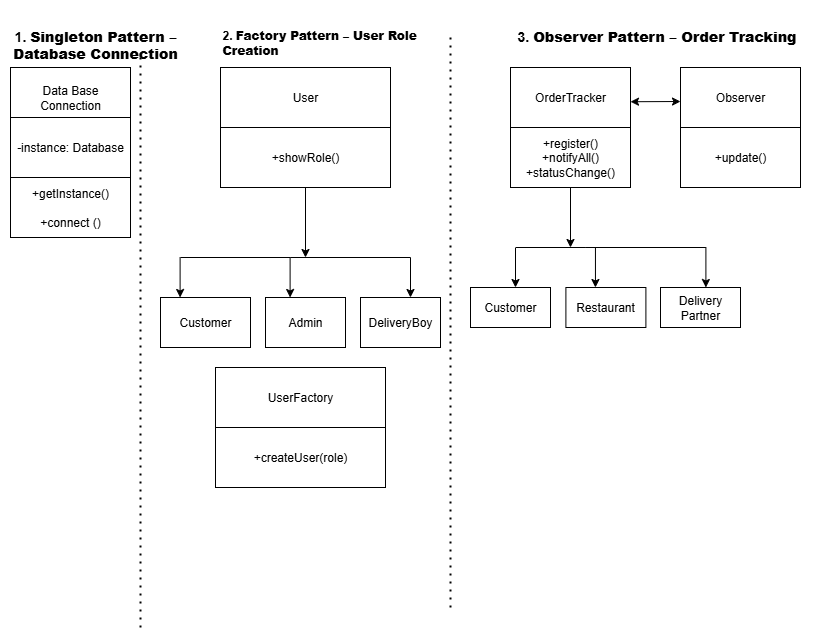

The diagram above was exported from draw.io. Its source (the exported page's mxGraphModel, read from the mxfile embedded in the PNG):
<mxGraphModel dx="188" dy="439" grid="1" gridSize="10" guides="1" tooltips="1" connect="1" arrows="1" fold="1" page="1" pageScale="1" pageWidth="850" pageHeight="1100" math="0" shadow="0">
  <root>
    <mxCell id="0" />
    <mxCell id="1" parent="0" />
    <mxCell id="kPW779YlNrj0aBlaMCU3-1" value="Data Base Connection" style="rounded=0;whiteSpace=wrap;html=1;" parent="1" vertex="1">
      <mxGeometry x="20" y="100" width="120" height="60" as="geometry" />
    </mxCell>
    <mxCell id="kPW779YlNrj0aBlaMCU3-2" value="-instance: Database" style="rounded=0;whiteSpace=wrap;html=1;" parent="1" vertex="1">
      <mxGeometry x="20" y="150" width="120" height="60" as="geometry" />
    </mxCell>
    <mxCell id="kPW779YlNrj0aBlaMCU3-3" value="&lt;div&gt;&lt;br&gt;&lt;/div&gt;+getInstance()&lt;div&gt;&lt;br&gt;&lt;div&gt;+connect ()&lt;br&gt;&lt;div&gt;&lt;br&gt;&lt;/div&gt;&lt;/div&gt;&lt;/div&gt;" style="rounded=0;whiteSpace=wrap;html=1;" parent="1" vertex="1">
      <mxGeometry x="20" y="210" width="120" height="60" as="geometry" />
    </mxCell>
    <mxCell id="kPW779YlNrj0aBlaMCU3-4" value="User" style="rounded=0;whiteSpace=wrap;html=1;" parent="1" vertex="1">
      <mxGeometry x="230" y="100" width="170" height="60" as="geometry" />
    </mxCell>
    <mxCell id="kPW779YlNrj0aBlaMCU3-5" value="+showRole()" style="rounded=0;whiteSpace=wrap;html=1;" parent="1" vertex="1">
      <mxGeometry x="230" y="160" width="170" height="60" as="geometry" />
    </mxCell>
    <mxCell id="kPW779YlNrj0aBlaMCU3-11" value="Customer" style="rounded=0;whiteSpace=wrap;html=1;" parent="1" vertex="1">
      <mxGeometry x="170" y="330" width="90" height="50" as="geometry" />
    </mxCell>
    <mxCell id="kPW779YlNrj0aBlaMCU3-16" value="Admin" style="rounded=0;whiteSpace=wrap;html=1;" parent="1" vertex="1">
      <mxGeometry x="275" y="330" width="80" height="50" as="geometry" />
    </mxCell>
    <mxCell id="kPW779YlNrj0aBlaMCU3-17" value="DeliveryBoy" style="rounded=0;whiteSpace=wrap;html=1;" parent="1" vertex="1">
      <mxGeometry x="370" y="330" width="80" height="50" as="geometry" />
    </mxCell>
    <mxCell id="kPW779YlNrj0aBlaMCU3-18" value="" style="endArrow=none;html=1;rounded=0;" parent="1" edge="1">
      <mxGeometry width="50" height="50" relative="1" as="geometry">
        <mxPoint x="190" y="290" as="sourcePoint" />
        <mxPoint x="420" y="290" as="targetPoint" />
        <Array as="points">
          <mxPoint x="300" y="290" />
        </Array>
      </mxGeometry>
    </mxCell>
    <mxCell id="kPW779YlNrj0aBlaMCU3-21" value="" style="endArrow=classic;html=1;rounded=0;entryX=0.2;entryY=0;entryDx=0;entryDy=0;entryPerimeter=0;" parent="1" edge="1">
      <mxGeometry width="50" height="50" relative="1" as="geometry">
        <mxPoint x="189.60000000000002" y="290" as="sourcePoint" />
        <mxPoint x="189.60000000000002" y="330" as="targetPoint" />
      </mxGeometry>
    </mxCell>
    <mxCell id="kPW779YlNrj0aBlaMCU3-22" value="" style="endArrow=classic;html=1;rounded=0;entryX=0.2;entryY=0;entryDx=0;entryDy=0;entryPerimeter=0;" parent="1" edge="1">
      <mxGeometry width="50" height="50" relative="1" as="geometry">
        <mxPoint x="299.6" y="290" as="sourcePoint" />
        <mxPoint x="299.6" y="330" as="targetPoint" />
      </mxGeometry>
    </mxCell>
    <mxCell id="kPW779YlNrj0aBlaMCU3-23" value="" style="endArrow=classic;html=1;rounded=0;entryX=0.2;entryY=0;entryDx=0;entryDy=0;entryPerimeter=0;" parent="1" edge="1">
      <mxGeometry width="50" height="50" relative="1" as="geometry">
        <mxPoint x="420" y="290" as="sourcePoint" />
        <mxPoint x="420" y="330" as="targetPoint" />
      </mxGeometry>
    </mxCell>
    <mxCell id="kPW779YlNrj0aBlaMCU3-24" value="UserFactory" style="rounded=0;whiteSpace=wrap;html=1;" parent="1" vertex="1">
      <mxGeometry x="225" y="400" width="170" height="60" as="geometry" />
    </mxCell>
    <mxCell id="kPW779YlNrj0aBlaMCU3-25" value="+createUser(role)" style="rounded=0;whiteSpace=wrap;html=1;" parent="1" vertex="1">
      <mxGeometry x="225" y="460" width="170" height="60" as="geometry" />
    </mxCell>
    <mxCell id="kPW779YlNrj0aBlaMCU3-26" value="OrderTracker" style="rounded=0;whiteSpace=wrap;html=1;" parent="1" vertex="1">
      <mxGeometry x="520" y="100" width="120" height="60" as="geometry" />
    </mxCell>
    <mxCell id="kPW779YlNrj0aBlaMCU3-27" value="+register()&lt;div&gt;+notifyAll()&lt;/div&gt;&lt;div&gt;+statusChange()&lt;/div&gt;" style="rounded=0;whiteSpace=wrap;html=1;" parent="1" vertex="1">
      <mxGeometry x="520" y="160" width="120" height="60" as="geometry" />
    </mxCell>
    <mxCell id="kPW779YlNrj0aBlaMCU3-28" value="+update()" style="rounded=0;whiteSpace=wrap;html=1;" parent="1" vertex="1">
      <mxGeometry x="690" y="160" width="120" height="60" as="geometry" />
    </mxCell>
    <mxCell id="kPW779YlNrj0aBlaMCU3-29" value="Observer" style="rounded=0;whiteSpace=wrap;html=1;" parent="1" vertex="1">
      <mxGeometry x="690" y="100" width="120" height="60" as="geometry" />
    </mxCell>
    <mxCell id="kPW779YlNrj0aBlaMCU3-30" value="" style="endArrow=classic;startArrow=classic;html=1;rounded=0;" parent="1" edge="1">
      <mxGeometry width="50" height="50" relative="1" as="geometry">
        <mxPoint x="640" y="134.23" as="sourcePoint" />
        <mxPoint x="690" y="134" as="targetPoint" />
      </mxGeometry>
    </mxCell>
    <mxCell id="kPW779YlNrj0aBlaMCU3-33" value="" style="endArrow=classic;html=1;rounded=0;exitX=0.5;exitY=1;exitDx=0;exitDy=0;" parent="1" source="kPW779YlNrj0aBlaMCU3-27" edge="1">
      <mxGeometry width="50" height="50" relative="1" as="geometry">
        <mxPoint x="590" y="240" as="sourcePoint" />
        <mxPoint x="580" y="280" as="targetPoint" />
      </mxGeometry>
    </mxCell>
    <mxCell id="kPW779YlNrj0aBlaMCU3-35" value="Customer" style="rounded=0;whiteSpace=wrap;html=1;" parent="1" vertex="1">
      <mxGeometry x="480" y="320" width="80" height="40" as="geometry" />
    </mxCell>
    <mxCell id="kPW779YlNrj0aBlaMCU3-36" value="Restaurant" style="rounded=0;whiteSpace=wrap;html=1;" parent="1" vertex="1">
      <mxGeometry x="575.4" y="320" width="80" height="40" as="geometry" />
    </mxCell>
    <mxCell id="kPW779YlNrj0aBlaMCU3-37" value="Delivery Partner" style="rounded=0;whiteSpace=wrap;html=1;" parent="1" vertex="1">
      <mxGeometry x="670" y="320" width="80" height="40" as="geometry" />
    </mxCell>
    <mxCell id="kPW779YlNrj0aBlaMCU3-38" value="" style="endArrow=none;html=1;rounded=0;" parent="1" edge="1">
      <mxGeometry width="50" height="50" relative="1" as="geometry">
        <mxPoint x="525.4" y="280" as="sourcePoint" />
        <mxPoint x="715.4" y="280" as="targetPoint" />
        <Array as="points">
          <mxPoint x="595.4" y="280" />
        </Array>
      </mxGeometry>
    </mxCell>
    <mxCell id="kPW779YlNrj0aBlaMCU3-39" value="" style="endArrow=classic;html=1;rounded=0;entryX=0.2;entryY=0;entryDx=0;entryDy=0;entryPerimeter=0;" parent="1" edge="1">
      <mxGeometry width="50" height="50" relative="1" as="geometry">
        <mxPoint x="525" y="280" as="sourcePoint" />
        <mxPoint x="525" y="320" as="targetPoint" />
      </mxGeometry>
    </mxCell>
    <mxCell id="kPW779YlNrj0aBlaMCU3-40" value="" style="endArrow=classic;html=1;rounded=0;entryX=0.2;entryY=0;entryDx=0;entryDy=0;entryPerimeter=0;" parent="1" edge="1">
      <mxGeometry width="50" height="50" relative="1" as="geometry">
        <mxPoint x="604.95" y="280" as="sourcePoint" />
        <mxPoint x="604.95" y="320" as="targetPoint" />
      </mxGeometry>
    </mxCell>
    <mxCell id="kPW779YlNrj0aBlaMCU3-41" value="" style="endArrow=classic;html=1;rounded=0;entryX=0.2;entryY=0;entryDx=0;entryDy=0;entryPerimeter=0;" parent="1" edge="1">
      <mxGeometry width="50" height="50" relative="1" as="geometry">
        <mxPoint x="715.4" y="280" as="sourcePoint" />
        <mxPoint x="715.4" y="320" as="targetPoint" />
      </mxGeometry>
    </mxCell>
    <mxCell id="kPW779YlNrj0aBlaMCU3-42" value="&#10;&lt;h3 data-start=&quot;417&quot; data-end=&quot;467&quot;&gt;1. &lt;strong data-start=&quot;424&quot; data-end=&quot;467&quot;&gt;Singleton Pattern – Database Connection&lt;/strong&gt;&lt;/h3&gt;&#10;&lt;h4 data-start=&quot;469&quot; data-end=&quot;485&quot;&gt;&lt;/h4&gt;&#10;&#10;" style="text;html=1;align=center;verticalAlign=middle;whiteSpace=wrap;rounded=0;fontStyle=1" parent="1" vertex="1">
      <mxGeometry x="10" y="90" width="190" height="20" as="geometry" />
    </mxCell>
    <mxCell id="kPW779YlNrj0aBlaMCU3-43" value="&#10;2. &lt;strong data-start=&quot;1521&quot; data-end=&quot;1561&quot;&gt;Factory Pattern – User Role Creation&lt;/strong&gt;&#10;&#10;" style="text;whiteSpace=wrap;html=1;fontStyle=1" parent="1" vertex="1">
      <mxGeometry x="230" y="40" width="210" height="30" as="geometry" />
    </mxCell>
    <mxCell id="kPW779YlNrj0aBlaMCU3-45" value="" style="endArrow=none;dashed=1;html=1;dashPattern=1 3;strokeWidth=2;rounded=0;" parent="1" edge="1">
      <mxGeometry width="50" height="50" relative="1" as="geometry">
        <mxPoint x="460" y="640" as="sourcePoint" />
        <mxPoint x="460" y="70" as="targetPoint" />
      </mxGeometry>
    </mxCell>
    <mxCell id="kPW779YlNrj0aBlaMCU3-46" value="&lt;h3 data-start=&quot;3260&quot; data-end=&quot;3304&quot;&gt;3. &lt;strong data-start=&quot;3267&quot; data-end=&quot;3304&quot;&gt;Observer Pattern – Order Tracking&lt;/strong&gt;&lt;/h3&gt;&#10;&lt;h4 data-start=&quot;3306&quot; data-end=&quot;3322&quot;&gt;&lt;/h4&gt;" style="text;whiteSpace=wrap;html=1;" parent="1" vertex="1">
      <mxGeometry x="525" y="40" width="310" height="100" as="geometry" />
    </mxCell>
    <mxCell id="kPW779YlNrj0aBlaMCU3-49" value="" style="endArrow=classic;html=1;rounded=0;exitX=0.5;exitY=1;exitDx=0;exitDy=0;" parent="1" source="kPW779YlNrj0aBlaMCU3-5" edge="1">
      <mxGeometry width="50" height="50" relative="1" as="geometry">
        <mxPoint x="310" y="250" as="sourcePoint" />
        <mxPoint x="315" y="290" as="targetPoint" />
      </mxGeometry>
    </mxCell>
    <mxCell id="kPW779YlNrj0aBlaMCU3-50" value="" style="endArrow=none;dashed=1;html=1;dashPattern=1 3;strokeWidth=2;rounded=0;" parent="1" edge="1">
      <mxGeometry width="50" height="50" relative="1" as="geometry">
        <mxPoint x="150" y="660" as="sourcePoint" />
        <mxPoint x="150" y="90" as="targetPoint" />
      </mxGeometry>
    </mxCell>
  </root>
</mxGraphModel>